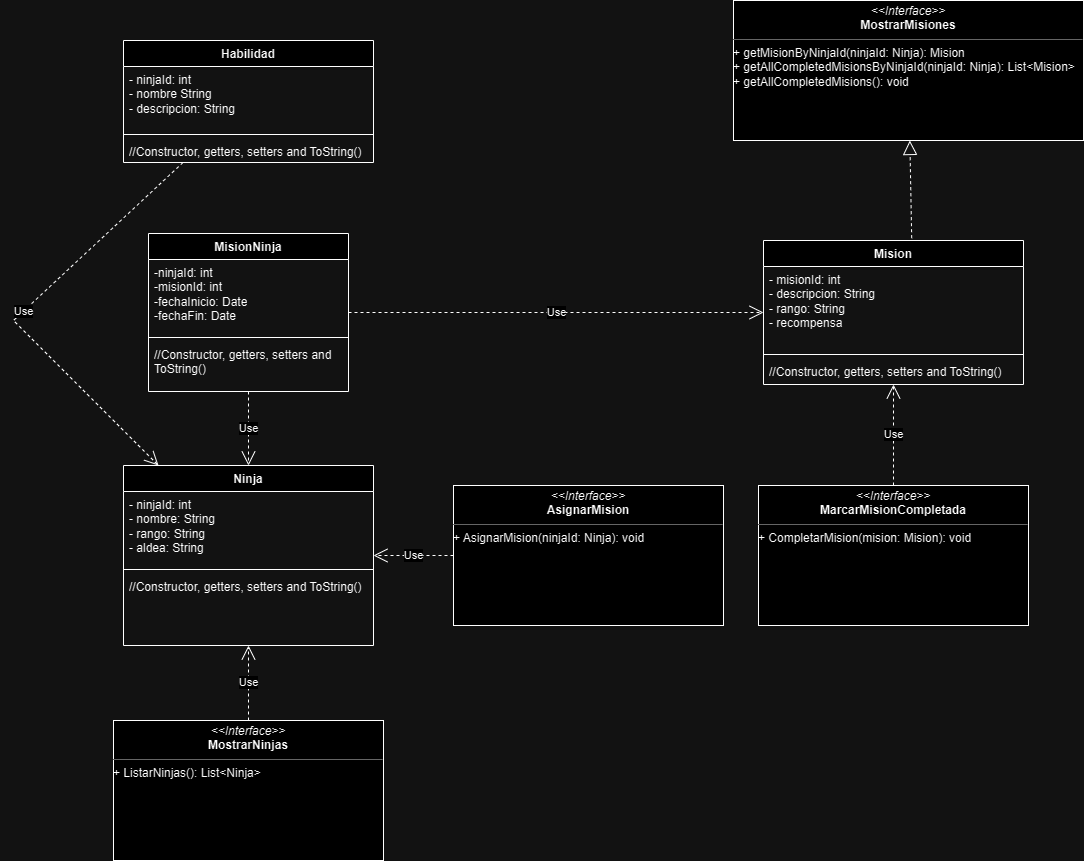

The diagram above was exported from draw.io. Its source (the exported page's mxGraphModel, read from the mxfile embedded in the PNG):
<mxGraphModel dx="1426" dy="785" grid="1" gridSize="10" guides="1" tooltips="1" connect="1" arrows="1" fold="1" page="1" pageScale="1" pageWidth="827" pageHeight="1169" math="0" shadow="0">
  <root>
    <mxCell id="WIyWlLk6GJQsqaUBKTNV-0" />
    <mxCell id="WIyWlLk6GJQsqaUBKTNV-1" parent="WIyWlLk6GJQsqaUBKTNV-0" />
    <mxCell id="QGIsIspYU13zj9KqV1kZ-0" value="Ninja" style="swimlane;fontStyle=1;align=center;verticalAlign=top;childLayout=stackLayout;horizontal=1;startSize=26;horizontalStack=0;resizeParent=1;resizeParentMax=0;resizeLast=0;collapsible=1;marginBottom=0;whiteSpace=wrap;html=1;" parent="WIyWlLk6GJQsqaUBKTNV-1" vertex="1">
      <mxGeometry x="190" y="585" width="250" height="180" as="geometry" />
    </mxCell>
    <mxCell id="QGIsIspYU13zj9KqV1kZ-1" value="- ninjaId: int&lt;br&gt;- nombre: String&lt;br&gt;- rango: String&lt;br&gt;- aldea: String" style="text;strokeColor=none;fillColor=none;align=left;verticalAlign=top;spacingLeft=4;spacingRight=4;overflow=hidden;rotatable=0;points=[[0,0.5],[1,0.5]];portConstraint=eastwest;whiteSpace=wrap;html=1;" parent="QGIsIspYU13zj9KqV1kZ-0" vertex="1">
      <mxGeometry y="26" width="250" height="74" as="geometry" />
    </mxCell>
    <mxCell id="QGIsIspYU13zj9KqV1kZ-2" value="" style="line;strokeWidth=1;fillColor=none;align=left;verticalAlign=middle;spacingTop=-1;spacingLeft=3;spacingRight=3;rotatable=0;labelPosition=right;points=[];portConstraint=eastwest;strokeColor=inherit;" parent="QGIsIspYU13zj9KqV1kZ-0" vertex="1">
      <mxGeometry y="100" width="250" height="8" as="geometry" />
    </mxCell>
    <mxCell id="QGIsIspYU13zj9KqV1kZ-3" value="//Constructor, getters, setters and ToString()" style="text;strokeColor=none;fillColor=none;align=left;verticalAlign=top;spacingLeft=4;spacingRight=4;overflow=hidden;rotatable=0;points=[[0,0.5],[1,0.5]];portConstraint=eastwest;whiteSpace=wrap;html=1;" parent="QGIsIspYU13zj9KqV1kZ-0" vertex="1">
      <mxGeometry y="108" width="250" height="72" as="geometry" />
    </mxCell>
    <mxCell id="QGIsIspYU13zj9KqV1kZ-5" value="Mision" style="swimlane;fontStyle=1;align=center;verticalAlign=top;childLayout=stackLayout;horizontal=1;startSize=26;horizontalStack=0;resizeParent=1;resizeParentMax=0;resizeLast=0;collapsible=1;marginBottom=0;whiteSpace=wrap;html=1;" parent="WIyWlLk6GJQsqaUBKTNV-1" vertex="1">
      <mxGeometry x="830" y="360" width="260" height="144" as="geometry" />
    </mxCell>
    <mxCell id="QGIsIspYU13zj9KqV1kZ-6" value="- misionId: int&lt;br&gt;- descripcion: String&lt;br&gt;- rango: String&lt;br&gt;- recompensa" style="text;strokeColor=none;fillColor=none;align=left;verticalAlign=top;spacingLeft=4;spacingRight=4;overflow=hidden;rotatable=0;points=[[0,0.5],[1,0.5]];portConstraint=eastwest;whiteSpace=wrap;html=1;" parent="QGIsIspYU13zj9KqV1kZ-5" vertex="1">
      <mxGeometry y="26" width="260" height="84" as="geometry" />
    </mxCell>
    <mxCell id="QGIsIspYU13zj9KqV1kZ-7" value="" style="line;strokeWidth=1;fillColor=none;align=left;verticalAlign=middle;spacingTop=-1;spacingLeft=3;spacingRight=3;rotatable=0;labelPosition=right;points=[];portConstraint=eastwest;strokeColor=inherit;" parent="QGIsIspYU13zj9KqV1kZ-5" vertex="1">
      <mxGeometry y="110" width="260" height="8" as="geometry" />
    </mxCell>
    <mxCell id="QGIsIspYU13zj9KqV1kZ-8" value="//Constructor, getters, setters and ToString()" style="text;strokeColor=none;fillColor=none;align=left;verticalAlign=top;spacingLeft=4;spacingRight=4;overflow=hidden;rotatable=0;points=[[0,0.5],[1,0.5]];portConstraint=eastwest;whiteSpace=wrap;html=1;" parent="QGIsIspYU13zj9KqV1kZ-5" vertex="1">
      <mxGeometry y="118" width="260" height="26" as="geometry" />
    </mxCell>
    <mxCell id="QGIsIspYU13zj9KqV1kZ-9" value="Habilidad" style="swimlane;fontStyle=1;align=center;verticalAlign=top;childLayout=stackLayout;horizontal=1;startSize=26;horizontalStack=0;resizeParent=1;resizeParentMax=0;resizeLast=0;collapsible=1;marginBottom=0;whiteSpace=wrap;html=1;" parent="WIyWlLk6GJQsqaUBKTNV-1" vertex="1">
      <mxGeometry x="190" y="160" width="250" height="122" as="geometry" />
    </mxCell>
    <mxCell id="QGIsIspYU13zj9KqV1kZ-10" value="- ninjaId: int&lt;br&gt;- nombre String&lt;br&gt;- descripcion: String" style="text;strokeColor=none;fillColor=none;align=left;verticalAlign=top;spacingLeft=4;spacingRight=4;overflow=hidden;rotatable=0;points=[[0,0.5],[1,0.5]];portConstraint=eastwest;whiteSpace=wrap;html=1;" parent="QGIsIspYU13zj9KqV1kZ-9" vertex="1">
      <mxGeometry y="26" width="250" height="64" as="geometry" />
    </mxCell>
    <mxCell id="QGIsIspYU13zj9KqV1kZ-11" value="" style="line;strokeWidth=1;fillColor=none;align=left;verticalAlign=middle;spacingTop=-1;spacingLeft=3;spacingRight=3;rotatable=0;labelPosition=right;points=[];portConstraint=eastwest;strokeColor=inherit;" parent="QGIsIspYU13zj9KqV1kZ-9" vertex="1">
      <mxGeometry y="90" width="250" height="8" as="geometry" />
    </mxCell>
    <mxCell id="QGIsIspYU13zj9KqV1kZ-12" value="//Constructor, getters, setters and ToString()" style="text;strokeColor=none;fillColor=none;align=left;verticalAlign=top;spacingLeft=4;spacingRight=4;overflow=hidden;rotatable=0;points=[[0,0.5],[1,0.5]];portConstraint=eastwest;whiteSpace=wrap;html=1;" parent="QGIsIspYU13zj9KqV1kZ-9" vertex="1">
      <mxGeometry y="98" width="250" height="24" as="geometry" />
    </mxCell>
    <mxCell id="N4spJt7QAGnxwVN8aDyn-2" value="&lt;p style=&quot;margin:0px;margin-top:4px;text-align:center;&quot;&gt;&lt;i&gt;&amp;lt;&amp;lt;Interface&amp;gt;&amp;gt;&lt;/i&gt;&lt;br&gt;&lt;b&gt;MostrarMisiones&lt;/b&gt;&lt;br&gt;&lt;/p&gt;&lt;hr size=&quot;1&quot;&gt;+ getMisionByNinjaId(ninjaId: Ninja): Mision&lt;br&gt;+ getAllCompletedMisionsByNinjaId(ninjaId: Ninja): List&amp;lt;Mision&amp;gt;&lt;br&gt;+ getAllCompletedMisions(): void" style="verticalAlign=top;align=left;overflow=fill;fontSize=12;fontFamily=Helvetica;html=1;whiteSpace=wrap;" vertex="1" parent="WIyWlLk6GJQsqaUBKTNV-1">
      <mxGeometry x="800" y="120" width="350" height="140" as="geometry" />
    </mxCell>
    <mxCell id="N4spJt7QAGnxwVN8aDyn-3" value="" style="endArrow=block;dashed=1;endFill=0;endSize=12;html=1;rounded=0;exitX=0.57;exitY=-0.016;exitDx=0;exitDy=0;exitPerimeter=0;" edge="1" parent="WIyWlLk6GJQsqaUBKTNV-1" source="QGIsIspYU13zj9KqV1kZ-5" target="N4spJt7QAGnxwVN8aDyn-2">
      <mxGeometry width="160" relative="1" as="geometry">
        <mxPoint x="600" y="390" as="sourcePoint" />
        <mxPoint x="760" y="390" as="targetPoint" />
      </mxGeometry>
    </mxCell>
    <mxCell id="N4spJt7QAGnxwVN8aDyn-8" value="&lt;p style=&quot;margin:0px;margin-top:4px;text-align:center;&quot;&gt;&lt;i&gt;&amp;lt;&amp;lt;Interface&amp;gt;&amp;gt;&lt;/i&gt;&lt;br&gt;&lt;b&gt;AsignarMision&lt;/b&gt;&lt;br&gt;&lt;/p&gt;&lt;hr size=&quot;1&quot;&gt;+ AsignarMision(ninjaId: Ninja): void" style="verticalAlign=top;align=left;overflow=fill;fontSize=12;fontFamily=Helvetica;html=1;whiteSpace=wrap;" vertex="1" parent="WIyWlLk6GJQsqaUBKTNV-1">
      <mxGeometry x="520" y="605" width="270" height="140" as="geometry" />
    </mxCell>
    <mxCell id="N4spJt7QAGnxwVN8aDyn-9" value="&lt;p style=&quot;margin:0px;margin-top:4px;text-align:center;&quot;&gt;&lt;i&gt;&amp;lt;&amp;lt;Interface&amp;gt;&amp;gt;&lt;/i&gt;&lt;br&gt;&lt;b&gt;MarcarMisionCompletada&lt;/b&gt;&lt;/p&gt;&lt;hr size=&quot;1&quot;&gt;+ CompletarMision(mision: Mision): void" style="verticalAlign=top;align=left;overflow=fill;fontSize=12;fontFamily=Helvetica;html=1;whiteSpace=wrap;" vertex="1" parent="WIyWlLk6GJQsqaUBKTNV-1">
      <mxGeometry x="825" y="605" width="270" height="140" as="geometry" />
    </mxCell>
    <mxCell id="N4spJt7QAGnxwVN8aDyn-10" value="Use" style="endArrow=open;endSize=12;dashed=1;html=1;rounded=0;" edge="1" parent="WIyWlLk6GJQsqaUBKTNV-1" source="N4spJt7QAGnxwVN8aDyn-9" target="QGIsIspYU13zj9KqV1kZ-5">
      <mxGeometry width="160" relative="1" as="geometry">
        <mxPoint x="650" y="530" as="sourcePoint" />
        <mxPoint x="720" y="650" as="targetPoint" />
      </mxGeometry>
    </mxCell>
    <mxCell id="N4spJt7QAGnxwVN8aDyn-11" value="Use" style="endArrow=open;endSize=12;dashed=1;html=1;rounded=0;" edge="1" parent="WIyWlLk6GJQsqaUBKTNV-1" source="N4spJt7QAGnxwVN8aDyn-8" target="QGIsIspYU13zj9KqV1kZ-0">
      <mxGeometry width="160" relative="1" as="geometry">
        <mxPoint x="476" y="521" as="sourcePoint" />
        <mxPoint x="400" y="440" as="targetPoint" />
      </mxGeometry>
    </mxCell>
    <mxCell id="N4spJt7QAGnxwVN8aDyn-21" value="MisionNinja" style="swimlane;fontStyle=1;align=center;verticalAlign=top;childLayout=stackLayout;horizontal=1;startSize=26;horizontalStack=0;resizeParent=1;resizeParentMax=0;resizeLast=0;collapsible=1;marginBottom=0;whiteSpace=wrap;html=1;" vertex="1" parent="WIyWlLk6GJQsqaUBKTNV-1">
      <mxGeometry x="215" y="353" width="200" height="158" as="geometry" />
    </mxCell>
    <mxCell id="N4spJt7QAGnxwVN8aDyn-22" value="-ninjaId: int&lt;br&gt;-misionId: int&lt;br&gt;-fechaInicio: Date&lt;br&gt;-fechaFin: Date" style="text;strokeColor=none;fillColor=none;align=left;verticalAlign=top;spacingLeft=4;spacingRight=4;overflow=hidden;rotatable=0;points=[[0,0.5],[1,0.5]];portConstraint=eastwest;whiteSpace=wrap;html=1;" vertex="1" parent="N4spJt7QAGnxwVN8aDyn-21">
      <mxGeometry y="26" width="200" height="74" as="geometry" />
    </mxCell>
    <mxCell id="N4spJt7QAGnxwVN8aDyn-23" value="" style="line;strokeWidth=1;fillColor=none;align=left;verticalAlign=middle;spacingTop=-1;spacingLeft=3;spacingRight=3;rotatable=0;labelPosition=right;points=[];portConstraint=eastwest;strokeColor=inherit;" vertex="1" parent="N4spJt7QAGnxwVN8aDyn-21">
      <mxGeometry y="100" width="200" height="8" as="geometry" />
    </mxCell>
    <mxCell id="N4spJt7QAGnxwVN8aDyn-24" value="//Constructor, getters, setters and ToString()" style="text;strokeColor=none;fillColor=none;align=left;verticalAlign=top;spacingLeft=4;spacingRight=4;overflow=hidden;rotatable=0;points=[[0,0.5],[1,0.5]];portConstraint=eastwest;whiteSpace=wrap;html=1;" vertex="1" parent="N4spJt7QAGnxwVN8aDyn-21">
      <mxGeometry y="108" width="200" height="50" as="geometry" />
    </mxCell>
    <mxCell id="N4spJt7QAGnxwVN8aDyn-26" value="Use" style="endArrow=open;endSize=12;dashed=1;html=1;rounded=0;" edge="1" parent="WIyWlLk6GJQsqaUBKTNV-1" source="N4spJt7QAGnxwVN8aDyn-21" target="QGIsIspYU13zj9KqV1kZ-5">
      <mxGeometry width="160" relative="1" as="geometry">
        <mxPoint x="510" y="440" as="sourcePoint" />
        <mxPoint x="430" y="445" as="targetPoint" />
      </mxGeometry>
    </mxCell>
    <mxCell id="N4spJt7QAGnxwVN8aDyn-28" value="Use" style="endArrow=open;endSize=12;dashed=1;html=1;rounded=0;" edge="1" parent="WIyWlLk6GJQsqaUBKTNV-1" source="N4spJt7QAGnxwVN8aDyn-21" target="QGIsIspYU13zj9KqV1kZ-0">
      <mxGeometry width="160" relative="1" as="geometry">
        <mxPoint x="410" y="490" as="sourcePoint" />
        <mxPoint x="630" y="490" as="targetPoint" />
      </mxGeometry>
    </mxCell>
    <mxCell id="N4spJt7QAGnxwVN8aDyn-29" value="&lt;p style=&quot;margin:0px;margin-top:4px;text-align:center;&quot;&gt;&lt;i&gt;&amp;lt;&amp;lt;Interface&amp;gt;&amp;gt;&lt;/i&gt;&lt;br&gt;&lt;b&gt;MostrarNinjas&lt;/b&gt;&lt;br&gt;&lt;/p&gt;&lt;hr size=&quot;1&quot;&gt;+ ListarNinjas(): List&amp;lt;Ninja&amp;gt;" style="verticalAlign=top;align=left;overflow=fill;fontSize=12;fontFamily=Helvetica;html=1;whiteSpace=wrap;" vertex="1" parent="WIyWlLk6GJQsqaUBKTNV-1">
      <mxGeometry x="180" y="840" width="270" height="140" as="geometry" />
    </mxCell>
    <mxCell id="N4spJt7QAGnxwVN8aDyn-30" value="Use" style="endArrow=open;endSize=12;dashed=1;html=1;rounded=0;" edge="1" parent="WIyWlLk6GJQsqaUBKTNV-1" source="N4spJt7QAGnxwVN8aDyn-29" target="QGIsIspYU13zj9KqV1kZ-0">
      <mxGeometry width="160" relative="1" as="geometry">
        <mxPoint x="500" y="790" as="sourcePoint" />
        <mxPoint x="420" y="790" as="targetPoint" />
      </mxGeometry>
    </mxCell>
    <mxCell id="N4spJt7QAGnxwVN8aDyn-33" value="Use" style="endArrow=open;endSize=12;dashed=1;html=1;rounded=0;" edge="1" parent="WIyWlLk6GJQsqaUBKTNV-1" source="QGIsIspYU13zj9KqV1kZ-9" target="QGIsIspYU13zj9KqV1kZ-0">
      <mxGeometry width="160" relative="1" as="geometry">
        <mxPoint x="-50" y="480" as="sourcePoint" />
        <mxPoint x="110" y="480" as="targetPoint" />
        <Array as="points">
          <mxPoint x="80" y="440" />
        </Array>
      </mxGeometry>
    </mxCell>
  </root>
</mxGraphModel>